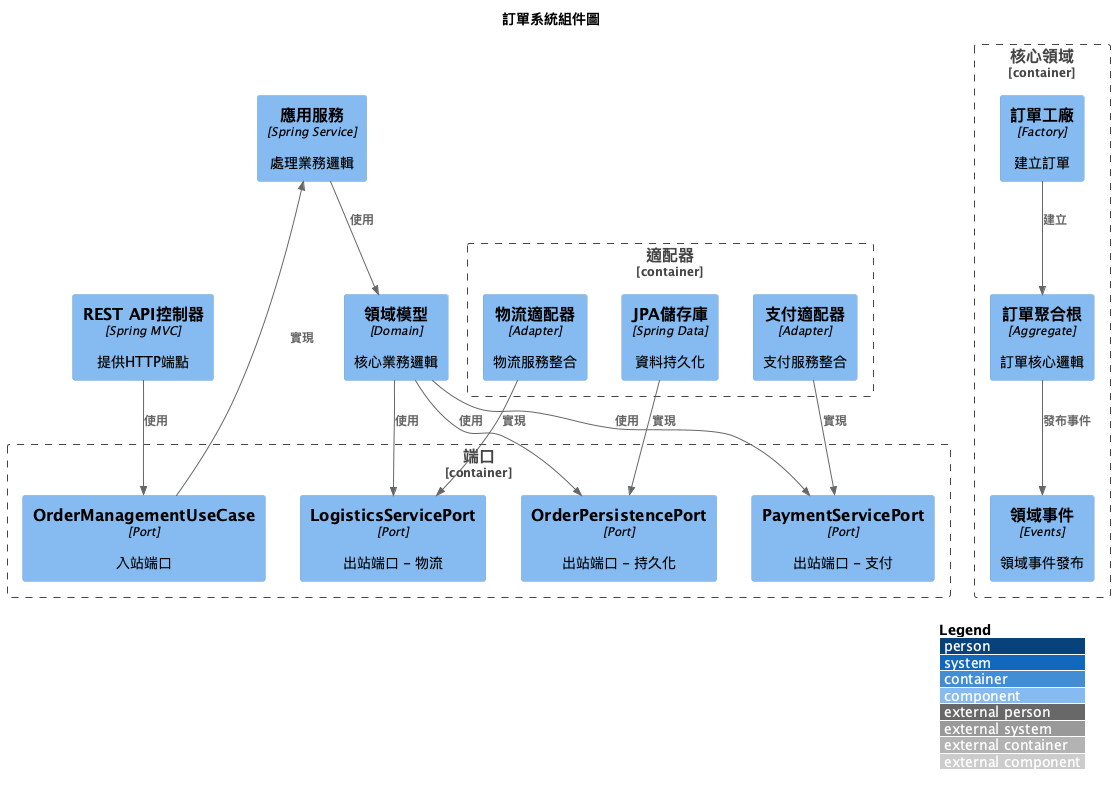

The diagram above was rendered by PlantUML. Its source (embedded in the PNG):
@startuml 訂單系統組件圖
!include <C4/C4_Component>

LAYOUT_WITH_LEGEND()

title 訂單系統組件圖

Component(rest_api, "REST API控制器", "Spring MVC", "提供HTTP端點")
Component(app_service, "應用服務", "Spring Service", "處理業務邏輯")
Component(domain_model, "領域模型", "Domain", "核心業務邏輯")

Container_Boundary(ports, "端口") {
    Component(in_port, "OrderManagementUseCase", "Port", "入站端口")
    Component(out_port_db, "OrderPersistencePort", "Port", "出站端口 - 持久化")
    Component(out_port_payment, "PaymentServicePort", "Port", "出站端口 - 支付")
    Component(out_port_logistics, "LogisticsServicePort", "Port", "出站端口 - 物流")
}

Container_Boundary(adapters, "適配器") {
    Component(jpa_repo, "JPA儲存庫", "Spring Data", "資料持久化")
    Component(payment_adapter, "支付適配器", "Adapter", "支付服務整合")
    Component(logistics_adapter, "物流適配器", "Adapter", "物流服務整合")
}

Container_Boundary(core, "核心領域") {
    Component(order_aggregate, "訂單聚合根", "Aggregate", "訂單核心邏輯")
    Component(order_factory, "訂單工廠", "Factory", "建立訂單")
    Component(domain_events, "領域事件", "Events", "領域事件發布")
}

Rel(rest_api, in_port, "使用")
Rel(in_port, app_service, "實現")
Rel(app_service, domain_model, "使用")
Rel(domain_model, out_port_db, "使用")
Rel(domain_model, out_port_payment, "使用")
Rel(domain_model, out_port_logistics, "使用")

Rel(jpa_repo, out_port_db, "實現")
Rel(payment_adapter, out_port_payment, "實現")
Rel(logistics_adapter, out_port_logistics, "實現")

Rel(order_factory, order_aggregate, "建立")
Rel(order_aggregate, domain_events, "發布事件")

@enduml